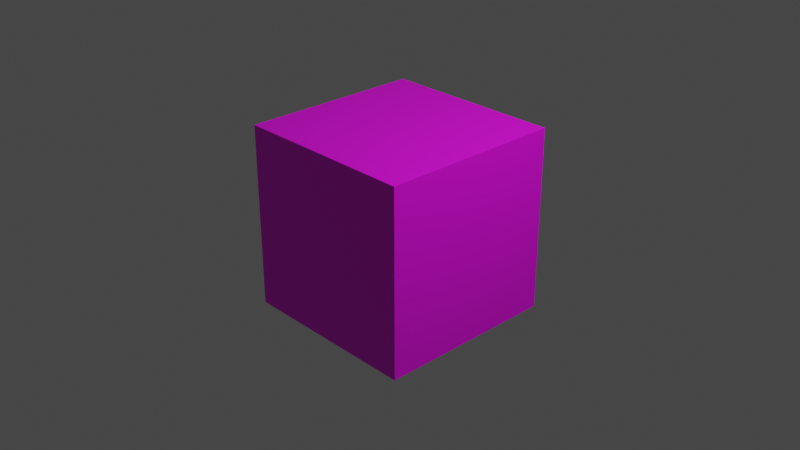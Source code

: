 # Source: skybox.blend  (saved by Blender 2.81.16; exported with 4.5.12 LTS)
import bpy
from mathutils import Matrix  # noqa: F401  (used for matrix-valued properties, if any)

bpy.ops.wm.read_factory_settings(use_empty=True)
scene = bpy.context.scene
scene.name = 'Scene'

# ---- collections
col_collection = bpy.data.collections.new('Collection'); scene.collection.children.link(col_collection)

# ---- images (referenced by path relative to the original .blend; pixels are not part of the script)
import os
ASSET_DIR = os.environ.get("B2B_ASSET_DIR", "")  # directory of the original .blend (textures are referenced by path, not embedded)
HERE = os.path.dirname(os.path.abspath(__file__))  # packed textures are extracted next to this script under _unpacked/

def load_image(name, relpath, width, height, colorspace="sRGB"):
    """Load a texture the original file referenced (path relative to the .blend, or extracted next to this script)."""
    p = next((c for c in (os.path.join(HERE, relpath), os.path.join(ASSET_DIR, relpath)) if relpath and os.path.exists(c)), "")
    if p:
        img = bpy.data.images.load(p, check_existing=True)
        img.name = name
    else:  # same state as the original file: an image datablock whose file is absent (Cycles renders it pink)
        img = bpy.data.images.new(name, width, height)
        img.source = "FILE"
        img.filepath = "//" + (relpath or name)
    img.colorspace_settings.name = colorspace
    return img
img_starfield2_png = load_image('Starfield2.png', 'Starfield2.png', 1024, 1024, 'sRGB')
img_starfield1_png = load_image('Starfield1.png', 'Starfield1.png', 1024, 1024, 'sRGB')
img_starfield3_png = load_image('Starfield3.png', 'Starfield3.png', 1024, 1024, 'sRGB')
img_starfield4_png = load_image('Starfield4.png', 'Starfield4.png', 1024, 1024, 'sRGB')
img_starfield5_png = load_image('Starfield5.png', 'Starfield5.png', 1024, 1024, 'sRGB')
img_starfield6_png = load_image('Starfield6.png', 'Starfield6.png', 1024, 1024, 'sRGB')

# ---- materials (node trees are filled in below, after node groups)
mat_material2 = bpy.data.materials.new('Material2')
mat_material2.use_transparent_shadow = False
mat_material1 = bpy.data.materials.new('Material1')
mat_material1.use_transparent_shadow = False
mat_material3 = bpy.data.materials.new('Material3')
mat_material3.use_transparent_shadow = False
mat_material4 = bpy.data.materials.new('Material4')
mat_material4.use_transparent_shadow = False
mat_material5 = bpy.data.materials.new('Material5')
mat_material5.use_transparent_shadow = False
mat_material6 = bpy.data.materials.new('Material6')
mat_material6.use_transparent_shadow = False

# ---- material node trees
mat_material2.use_nodes = True; mat_material2.node_tree.nodes.clear()
_N = mat_material2.node_tree.nodes; _L = mat_material2.node_tree.links
n0 = _N.new('ShaderNodeOutputMaterial'); n0.name = 'Material Output'; n0.location = (300, 300)
n1 = _N.new('ShaderNodeBsdfPrincipled'); n1.name = 'Principled BSDF'; n1.location = (10, 300)
n1.distribution = 'GGX'
n1.subsurface_method = 'BURLEY'
n1.inputs[3].default_value = 1.45
n1.inputs[27].default_value = (0.0, 0.0, 0.0, 1.0)
n1.inputs[28].default_value = 1.0
n2 = _N.new('ShaderNodeTexImage'); n2.name = 'Image Texture'; n2.location = (-280, 270)
n2.image = img_starfield2_png
_L.new(n1.outputs[0], n0.inputs[0])
_L.new(n2.outputs[0], n1.inputs[0])
n0.is_active_output = True
mat_material1.use_nodes = True; mat_material1.node_tree.nodes.clear()
_N = mat_material1.node_tree.nodes; _L = mat_material1.node_tree.links
n0 = _N.new('ShaderNodeOutputMaterial'); n0.name = 'Material Output'; n0.location = (300, 300)
n1 = _N.new('ShaderNodeBsdfPrincipled'); n1.name = 'Principled BSDF'; n1.location = (10, 300)
n1.distribution = 'GGX'
n1.subsurface_method = 'BURLEY'
n1.inputs[3].default_value = 1.45
n1.inputs[27].default_value = (0.0, 0.0, 0.0, 1.0)
n1.inputs[28].default_value = 1.0
n2 = _N.new('ShaderNodeTexImage'); n2.name = 'Image Texture'; n2.location = (-280, 270)
n2.image = img_starfield1_png
_L.new(n1.outputs[0], n0.inputs[0])
_L.new(n2.outputs[0], n1.inputs[0])
n0.is_active_output = True
mat_material3.use_nodes = True; mat_material3.node_tree.nodes.clear()
_N = mat_material3.node_tree.nodes; _L = mat_material3.node_tree.links
n0 = _N.new('ShaderNodeOutputMaterial'); n0.name = 'Material Output'; n0.location = (300, 300)
n1 = _N.new('ShaderNodeBsdfPrincipled'); n1.name = 'Principled BSDF'; n1.location = (10, 300)
n1.distribution = 'GGX'
n1.subsurface_method = 'BURLEY'
n1.inputs[3].default_value = 1.45
n1.inputs[27].default_value = (0.0, 0.0, 0.0, 1.0)
n1.inputs[28].default_value = 1.0
n2 = _N.new('ShaderNodeTexImage'); n2.name = 'Image Texture'; n2.location = (-280, 270)
n2.image = img_starfield3_png
_L.new(n1.outputs[0], n0.inputs[0])
_L.new(n2.outputs[0], n1.inputs[0])
n0.is_active_output = True
mat_material4.use_nodes = True; mat_material4.node_tree.nodes.clear()
_N = mat_material4.node_tree.nodes; _L = mat_material4.node_tree.links
n0 = _N.new('ShaderNodeOutputMaterial'); n0.name = 'Material Output'; n0.location = (300, 300)
n1 = _N.new('ShaderNodeBsdfPrincipled'); n1.name = 'Principled BSDF'; n1.location = (10, 300)
n1.distribution = 'GGX'
n1.subsurface_method = 'BURLEY'
n1.inputs[3].default_value = 1.45
n1.inputs[27].default_value = (0.0, 0.0, 0.0, 1.0)
n1.inputs[28].default_value = 1.0
n2 = _N.new('ShaderNodeTexImage'); n2.name = 'Image Texture'; n2.location = (-280, 270)
n2.image = img_starfield4_png
_L.new(n1.outputs[0], n0.inputs[0])
_L.new(n2.outputs[0], n1.inputs[0])
n0.is_active_output = True
mat_material5.use_nodes = True; mat_material5.node_tree.nodes.clear()
_N = mat_material5.node_tree.nodes; _L = mat_material5.node_tree.links
n0 = _N.new('ShaderNodeOutputMaterial'); n0.name = 'Material Output'; n0.location = (300, 300)
n1 = _N.new('ShaderNodeBsdfPrincipled'); n1.name = 'Principled BSDF'; n1.location = (10, 300)
n1.distribution = 'GGX'
n1.subsurface_method = 'BURLEY'
n1.inputs[3].default_value = 1.45
n1.inputs[27].default_value = (0.0, 0.0, 0.0, 1.0)
n1.inputs[28].default_value = 1.0
n2 = _N.new('ShaderNodeTexImage'); n2.name = 'Image Texture'; n2.location = (-280, 270)
n2.image = img_starfield5_png
_L.new(n1.outputs[0], n0.inputs[0])
_L.new(n2.outputs[0], n1.inputs[0])
n0.is_active_output = True
mat_material6.use_nodes = True; mat_material6.node_tree.nodes.clear()
_N = mat_material6.node_tree.nodes; _L = mat_material6.node_tree.links
n0 = _N.new('ShaderNodeOutputMaterial'); n0.name = 'Material Output'; n0.location = (300, 300)
n1 = _N.new('ShaderNodeBsdfPrincipled'); n1.name = 'Principled BSDF'; n1.location = (10, 300)
n1.distribution = 'GGX'
n1.subsurface_method = 'BURLEY'
n1.inputs[3].default_value = 1.45
n1.inputs[27].default_value = (0.0, 0.0, 0.0, 1.0)
n1.inputs[28].default_value = 1.0
n2 = _N.new('ShaderNodeTexImage'); n2.name = 'Image Texture'; n2.location = (-280, 270)
n2.image = img_starfield6_png
_L.new(n1.outputs[0], n0.inputs[0])
_L.new(n2.outputs[0], n1.inputs[0])
n0.is_active_output = True

# ---- world
world_world = bpy.data.worlds.new('World'); scene.world = world_world
world_world.use_nodes = True; world_world.node_tree.nodes.clear()
_N = world_world.node_tree.nodes; _L = world_world.node_tree.links
n0 = _N.new('ShaderNodeOutputWorld'); n0.name = 'World Output'; n0.location = (300, 300)
n1 = _N.new('ShaderNodeBackground'); n1.name = 'Background'; n1.location = (10, 300)
n1.inputs[0].default_value = (0.05088, 0.05088, 0.05088, 1.0)
_L.new(n1.outputs[0], n0.inputs[0])
n0.is_active_output = True
world_world.color = (0.05088, 0.05088, 0.05088)
world_world.use_sun_shadow = False
world_world.sun_shadow_jitter_overblur = 0.0

# ---- cameras
cam_camera = bpy.data.cameras.new('Camera')
cam_camera.clip_end = 100.0
cam_camera.ortho_scale = 7.314

# ---- lights
light_light = bpy.data.lights.new('Light', 'POINT')
light_light.transmission_factor = 0.0
light_light.energy = 1000.0
light_light.shadow_soft_size = 0.1
light_light.shadow_maximum_resolution = 0.006
light_light.use_absolute_resolution = True

# ---- meshes
me_cube_001 = bpy.data.meshes.new('Cube.001')
me_cube_001.from_pydata([(1.0, 1.0, -1.0), (1.0, -1.0, -1.0), (-1.0, -1.0, -1.0), (-1.0, 1.0, -1.0), (-1.0, -1.0, 1.0), (-1.0, 1.0, 1.0), (1.0, -1.0, 1.0), (1.0, 1.0, 1.0)], [], [(0, 2, 1), (0, 3, 2), (4, 3, 5), (4, 2, 3), (6, 4, 7), (7, 4, 5), (1, 6, 0), (0, 6, 7), (0, 7, 3), (3, 7, 5), (1, 4, 6), (1, 2, 4)])
me_cube_001.polygons.foreach_set('use_smooth', [True] * 12)
me_cube_001.polygons.foreach_set('material_index', [0, 0, 1, 1, 3, 3, 2, 2, 4, 4, 5, 5])
_k = set([(0, 1), (0, 3), (0, 7), (1, 2), (1, 6), (2, 3), (2, 4), (3, 5), (4, 5), (4, 6), (5, 7), (6, 7)])
me_cube_001.attributes.new('sharp_edge', 'BOOLEAN', 'EDGE').data.foreach_set('value', [ (min(e.vertices), max(e.vertices)) in _k for e in me_cube_001.edges])
_uv = me_cube_001.uv_layers.new(name='UVMap')
_uv.uv.foreach_set('vector', [1.0, 1.0, 2.98e-07, 2.384e-07, 1.0, 2.384e-07, 1.0, 1.0, 2.98e-07, 1.0, 2.98e-07, 2.384e-07, 2.384e-07, 1.0, 1.0, 1.788e-07, 1.0, 1.0, 2.384e-07, 1.0, 2.384e-07, 1.788e-07, 1.0, 1.788e-07, 1.0, 2.384e-07, 2.98e-07, 2.384e-07, 1.0, 1.0, 1.0, 1.0, 2.98e-07, 2.384e-07, 2.98e-07, 1.0, 2.384e-07, 1.788e-07, 2.384e-07, 1.0, 1.0, 1.788e-07, 1.0, 1.788e-07, 2.384e-07, 1.0, 1.0, 1.0, 1.0, 1.788e-07, 1.0, 1.0, 2.98e-07, 1.788e-07, 2.98e-07, 1.788e-07, 1.0, 1.0, 2.98e-07, 1.0, 1.0, 1.788e-07, 2.98e-07, 1.0, 1.0, 1.0, 1.0, 1.788e-07, 2.98e-07, 1.788e-07, 2.98e-07, 1.0])
me_cube_001.materials.append(mat_material2)
me_cube_001.materials.append(mat_material1)
me_cube_001.materials.append(mat_material3)
me_cube_001.materials.append(mat_material4)
me_cube_001.materials.append(mat_material5)
me_cube_001.materials.append(mat_material6)
me_cube_001.materials.append(None)
me_cube_001.use_remesh_fix_poles = True
me_cube_001.use_remesh_preserve_attributes = False
me_cube_001.use_mirror_vertex_groups = False
me_cube_001.update()
me_cube_001.normals_split_custom_set([tuple(v) for v in zip(*[iter([0.0, 0.0, 1.0, 0.0, 0.0, 1.0, 0.0, 0.0, 1.0, 0.0, 0.0, 1.0, 0.0, 0.0, 1.0, 0.0, 0.0, 1.0, 1.0, 0.0, 0.0, 1.0, 0.0, 0.0, 1.0, 0.0, 0.0, 1.0, 0.0, 0.0, 1.0, 0.0, 0.0, 1.0, 0.0, 0.0, 0.0, 4.768e-07, -1.0, 2.384e-07, 2.384e-07, -1.0, 2.384e-07, 2.384e-07, -1.0, 2.384e-07, 2.384e-07, -1.0, 2.384e-07, 2.384e-07, -1.0, 4.768e-07, 0.0, -1.0, -1.0, 0.0, 0.0, -1.0, -2.384e-07, -2.533e-07, -1.0, -2.384e-07, -2.533e-07, -1.0, -2.384e-07, -2.533e-07, -1.0, -2.384e-07, -2.533e-07, -1.0, -4.768e-07, -5.066e-07, 0.0, -1.0, 0.0, 0.0, -1.0, 0.0, 0.0, -1.0, 0.0, 0.0, -1.0, 0.0, 0.0, -1.0, 0.0, 0.0, -1.0, 0.0, 0.0, 1.0, 0.0, 0.0, 1.0, 0.0, 0.0, 1.0, 0.0, 0.0, 1.0, 0.0, 0.0, 1.0, 0.0, 0.0, 1.0, 0.0])] * 3)])

# ---- objects
ob_light = bpy.data.objects.new('Light', light_light)
ob_camera = bpy.data.objects.new('Camera', cam_camera)
ob_cube_001 = bpy.data.objects.new('Cube.001', me_cube_001)

# ---- transforms, parenting, visibility, modifiers, constraints
ob_light.location = (4.076, 1.005, 5.904)
ob_light.rotation_euler = (0.6503, 0.05522, 1.866)
ob_light.lock_rotations_4d = False
ob_light.empty_display_type = 'ARROWS'
ob_light.color = (0.0, 0.0, 0.0, 0.0)
ob_light.lineart.crease_threshold = 0.0
ob_camera.location = (7.359, -6.926, 4.958)
ob_camera.rotation_euler = (1.109, 0.0, 0.8149)
ob_camera.lock_rotations_4d = False
ob_camera.empty_display_type = 'ARROWS'
ob_camera.color = (0.0, 0.0, 0.0, 0.0)
ob_camera.display_type = 'WIRE'
ob_camera.lineart.crease_threshold = 0.0
ob_cube_001.location = (0.0, 0.0, 0.0)
ob_cube_001.rotation_euler = (1.571, -0.0, 0.0)
ob_cube_001.lineart.crease_threshold = 0.0

# ---- collection membership
col_collection.objects.link(ob_light)
col_collection.objects.link(ob_camera)
col_collection.objects.link(ob_cube_001)

# ---- scene / render settings (as saved in the file)
scene.camera = ob_camera
scene.frame_start = 1; scene.frame_end = 250; scene.frame_set(1)
scene.render.engine = 'BLENDER_EEVEE_NEXT'
scene.cycles.use_denoising = False
scene.cycles.samples = 128
scene.cycles.sampling_pattern = 'TABULATED_SOBOL'
scene.cycles.use_adaptive_sampling = False
scene.cycles.use_light_tree = False
scene.view_settings.view_transform = 'Filmic'
bpy.context.view_layer.update()
